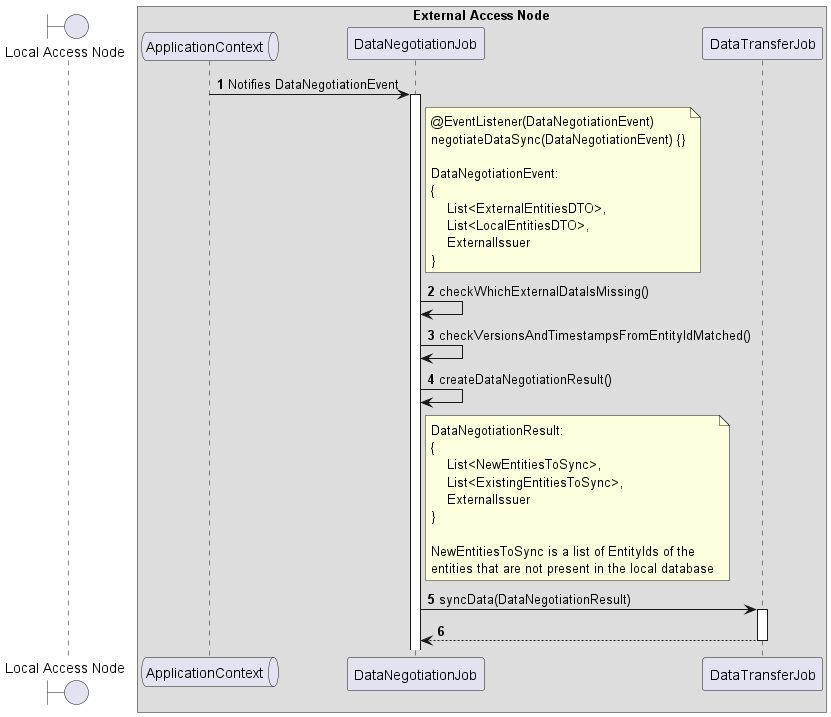

The diagram above was rendered by PlantUML. Its source (embedded in the PNG):
@startuml
'https://plantuml.com/sequence-diagram

'---------- Config ----------------

autonumber

'---------- Header ----------------

boundary "Local Access Node" as lan

box "External Access Node"
  queue "ApplicationContext" as ac
  participant "DataNegotiationJob" as dnj
  participant "DataTransferJob" as dtj


end box

'---------- Diagram ----------------

ac -> dnj++: Notifies DataNegotiationEvent

note right of dnj
    @EventListener(DataNegotiationEvent)
    negotiateDataSync(DataNegotiationEvent) {}

    DataNegotiationEvent:
    {
        List<ExternalEntitiesDTO>,
        List<LocalEntitiesDTO>,
        ExternalIssuer
    }
end note

dnj -> dnj: checkWhichExternalDataIsMissing()
dnj -> dnj: checkVersionsAndTimestampsFromEntityIdMatched()
dnj -> dnj: createDataNegotiationResult()
note right of dnj
    DataNegotiationResult:
    {
        List<NewEntitiesToSync>,
        List<ExistingEntitiesToSync>,
        ExternalIssuer
    }

    NewEntitiesToSync is a list of EntityIds of the
    entities that are not present in the local database
end note

dnj -> dtj++: syncData(DataNegotiationResult)
return


@enduml